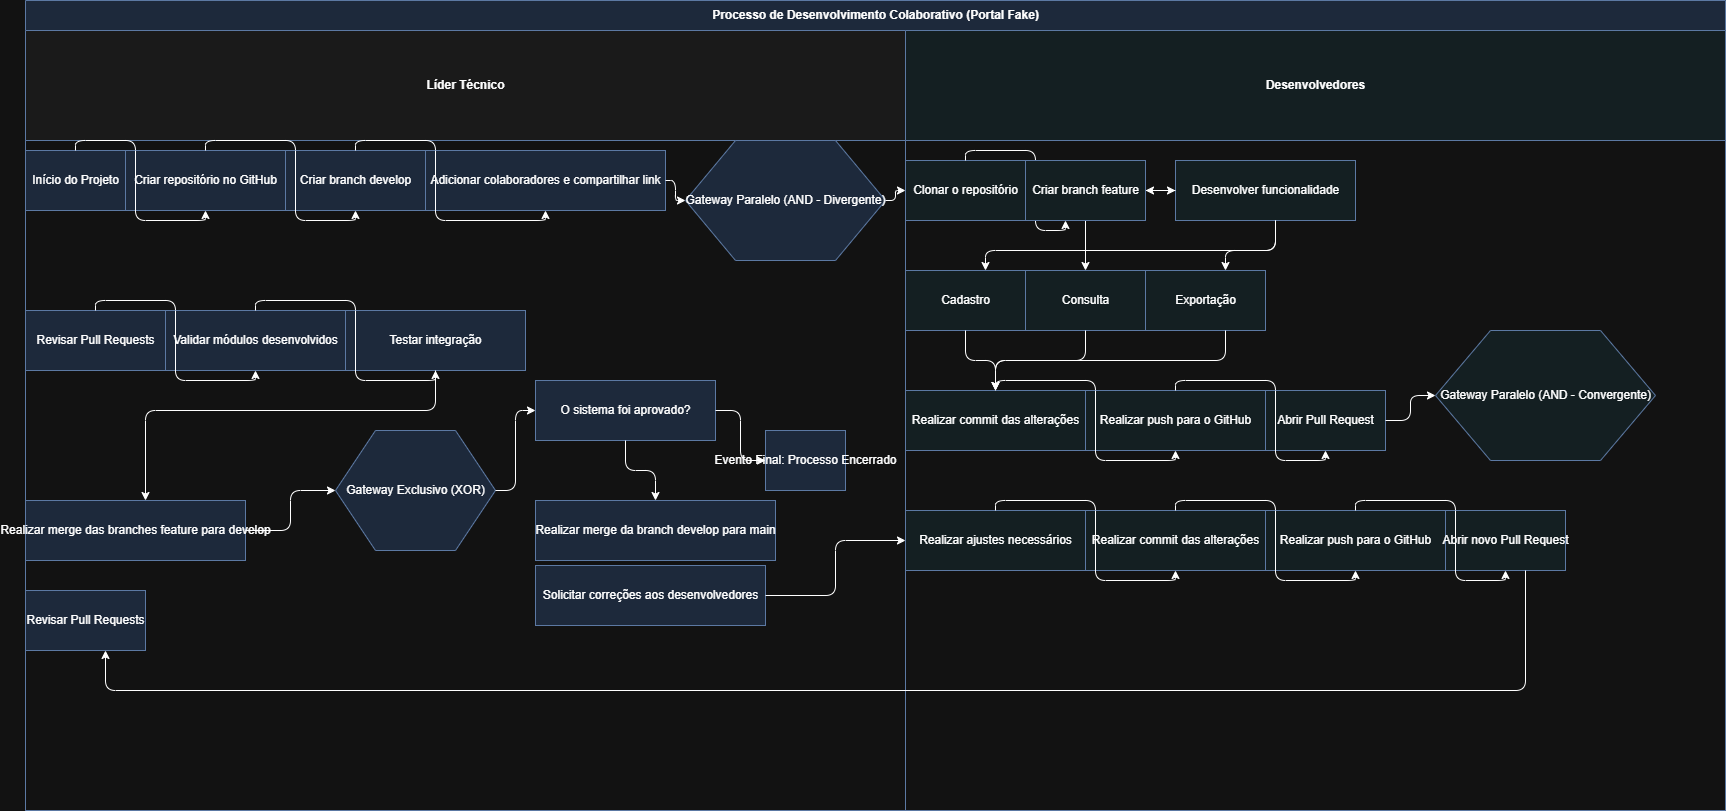

The diagram above was exported from draw.io. Its source (the exported page's mxGraphModel, read from the mxfile embedded in the PNG):
<mxGraphModel dx="1928" dy="764" grid="1" gridSize="10" guides="1" tooltips="1" connect="1" arrows="1" fold="1" page="1" pageScale="1" pageWidth="827" pageHeight="1169" math="0" shadow="0">
  <root>
    <mxCell id="0" />
    <mxCell id="1" parent="0" />
    <mxCell id="aVXCyoiXPBcPzeq06bSf-62" parent="1" style="swimlane;startSize=30;fillColor=#dae8fc;strokeColor=#6c8ebf;html=1;" value="Processo de Desenvolvimento Colaborativo (Portal Fake)" vertex="1">
      <mxGeometry height="810" width="1700" x="20" y="20" as="geometry">
        <mxRectangle height="30" width="350" x="20" y="20" as="alternateBounds" />
      </mxGeometry>
    </mxCell>
    <mxCell id="aVXCyoiXPBcPzeq06bSf-63" parent="aVXCyoiXPBcPzeq06bSf-62" style="swimlane;startSize=110;fillColor=#f5f5f5;strokeColor=#6c8ebf;html=1;" value="Líder Técnico" vertex="1">
      <mxGeometry height="780" width="880" y="30" as="geometry">
        <mxRectangle height="110" width="110" y="30" as="alternateBounds" />
      </mxGeometry>
    </mxCell>
    <mxCell id="aVXCyoiXPBcPzeq06bSf-64" parent="aVXCyoiXPBcPzeq06bSf-63" style="shape=circle;fillColor=#dae8fc;strokeColor=#6c8ebf;html=1;" value="Início do Projeto" vertex="1">
      <mxGeometry height="60" width="100" y="120" as="geometry" />
    </mxCell>
    <mxCell id="aVXCyoiXPBcPzeq06bSf-65" parent="aVXCyoiXPBcPzeq06bSf-63" style="shape=rectangle;fillColor=#dae8fc;strokeColor=#6c8ebf;html=1;" value="Criar repositório no GitHub" vertex="1">
      <mxGeometry height="60" width="160" x="100" y="120" as="geometry" />
    </mxCell>
    <mxCell id="aVXCyoiXPBcPzeq06bSf-66" parent="aVXCyoiXPBcPzeq06bSf-63" style="shape=rectangle;fillColor=#dae8fc;strokeColor=#6c8ebf;html=1;" value="Criar branch develop" vertex="1">
      <mxGeometry height="60" width="140" x="260" y="120" as="geometry" />
    </mxCell>
    <mxCell id="aVXCyoiXPBcPzeq06bSf-67" parent="aVXCyoiXPBcPzeq06bSf-63" style="shape=rectangle;fillColor=#dae8fc;strokeColor=#6c8ebf;html=1;" value="Adicionar colaboradores e compartilhar link" vertex="1">
      <mxGeometry height="60" width="240" x="400" y="120" as="geometry" />
    </mxCell>
    <mxCell id="aVXCyoiXPBcPzeq06bSf-68" parent="aVXCyoiXPBcPzeq06bSf-63" style="shape=hexagon;fillColor=#dae8fc;strokeColor=#6c8ebf;html=1;" value="Gateway Paralelo (AND - Divergente)" vertex="1">
      <mxGeometry height="120" width="200" x="660" y="110" as="geometry" />
    </mxCell>
    <mxCell id="aVXCyoiXPBcPzeq06bSf-69" parent="aVXCyoiXPBcPzeq06bSf-63" style="shape=rectangle;fillColor=#dae8fc;strokeColor=#6c8ebf;html=1;" value="Revisar Pull Requests" vertex="1">
      <mxGeometry height="60" width="140" y="280" as="geometry" />
    </mxCell>
    <mxCell id="aVXCyoiXPBcPzeq06bSf-70" parent="aVXCyoiXPBcPzeq06bSf-63" style="shape=rectangle;fillColor=#dae8fc;strokeColor=#6c8ebf;html=1;" value="Validar módulos desenvolvidos" vertex="1">
      <mxGeometry height="60" width="180" x="140" y="280" as="geometry" />
    </mxCell>
    <mxCell id="aVXCyoiXPBcPzeq06bSf-71" parent="aVXCyoiXPBcPzeq06bSf-63" style="shape=rectangle;fillColor=#dae8fc;strokeColor=#6c8ebf;html=1;" value="Testar integração" vertex="1">
      <mxGeometry height="60" width="180" x="320" y="280" as="geometry" />
    </mxCell>
    <mxCell id="aVXCyoiXPBcPzeq06bSf-72" parent="aVXCyoiXPBcPzeq06bSf-63" style="shape=rectangle;fillColor=#dae8fc;strokeColor=#6c8ebf;html=1;" value="Realizar merge das branches feature para develop" vertex="1">
      <mxGeometry height="60" width="220" y="470" as="geometry" />
    </mxCell>
    <mxCell id="aVXCyoiXPBcPzeq06bSf-73" parent="aVXCyoiXPBcPzeq06bSf-63" style="shape=hexagon;fillColor=#dae8fc;strokeColor=#6c8ebf;html=1;" value="Gateway Exclusivo (XOR)" vertex="1">
      <mxGeometry height="120" width="160" x="310" y="400" as="geometry" />
    </mxCell>
    <mxCell id="aVXCyoiXPBcPzeq06bSf-74" parent="aVXCyoiXPBcPzeq06bSf-63" style="shape=rectangle;fillColor=#dae8fc;strokeColor=#6c8ebf;html=1;" value="O sistema foi aprovado?" vertex="1">
      <mxGeometry height="60" width="180" x="510" y="350" as="geometry" />
    </mxCell>
    <mxCell id="aVXCyoiXPBcPzeq06bSf-75" parent="aVXCyoiXPBcPzeq06bSf-63" style="shape=rectangle;fillColor=#dae8fc;strokeColor=#6c8ebf;html=1;" value="Realizar merge da branch develop para main" vertex="1">
      <mxGeometry height="60" width="240" x="510" y="470" as="geometry" />
    </mxCell>
    <mxCell id="aVXCyoiXPBcPzeq06bSf-76" parent="aVXCyoiXPBcPzeq06bSf-63" style="shape=circle;fillColor=#dae8fc;strokeColor=#6c8ebf;html=1;" value="Evento Final: Processo Encerrado" vertex="1">
      <mxGeometry height="60" width="80" x="740" y="400" as="geometry" />
    </mxCell>
    <mxCell id="aVXCyoiXPBcPzeq06bSf-77" parent="aVXCyoiXPBcPzeq06bSf-63" style="shape=rectangle;fillColor=#dae8fc;strokeColor=#6c8ebf;html=1;" value="Solicitar correções aos desenvolvedores" vertex="1">
      <mxGeometry height="60" width="230" x="510" y="535" as="geometry" />
    </mxCell>
    <mxCell id="aVXCyoiXPBcPzeq06bSf-78" parent="aVXCyoiXPBcPzeq06bSf-63" style="shape=rectangle;fillColor=#dae8fc;strokeColor=#6c8ebf;html=1;" value="Revisar Pull Requests" vertex="1">
      <mxGeometry height="60" width="120" y="560" as="geometry" />
    </mxCell>
    <mxCell id="aVXCyoiXPBcPzeq06bSf-79" parent="aVXCyoiXPBcPzeq06bSf-62" style="swimlane;startSize=110;fillColor=#e8f4f8;strokeColor=#6c8ebf;html=1;" value="Desenvolvedores" vertex="1">
      <mxGeometry height="780" width="820" x="880" y="30" as="geometry">
        <mxRectangle height="110" width="130" x="880" y="30" as="alternateBounds" />
      </mxGeometry>
    </mxCell>
    <mxCell id="aVXCyoiXPBcPzeq06bSf-80" parent="aVXCyoiXPBcPzeq06bSf-79" style="shape=rectangle;fillColor=#e8f4f8;strokeColor=#6c8ebf;html=1;" value="Clonar o repositório" vertex="1">
      <mxGeometry height="60" width="120" y="130" as="geometry" />
    </mxCell>
    <mxCell id="aVXCyoiXPBcPzeq06bSf-82" parent="aVXCyoiXPBcPzeq06bSf-79" style="shape=rectangle;fillColor=#e8f4f8;strokeColor=#6c8ebf;html=1;" value="Desenvolver funcionalidade" vertex="1">
      <mxGeometry height="60" width="180" x="270" y="130" as="geometry" />
    </mxCell>
    <mxCell id="aVXCyoiXPBcPzeq06bSf-83" parent="aVXCyoiXPBcPzeq06bSf-79" style="shape=rectangle;fillColor=#e8f4f8;strokeColor=#6c8ebf;html=1;" value="Cadastro" vertex="1">
      <mxGeometry height="60" width="120" y="240" as="geometry" />
    </mxCell>
    <mxCell id="aVXCyoiXPBcPzeq06bSf-84" parent="aVXCyoiXPBcPzeq06bSf-79" style="shape=rectangle;fillColor=#e8f4f8;strokeColor=#6c8ebf;html=1;" value="Consulta" vertex="1">
      <mxGeometry height="60" width="120" x="120" y="240" as="geometry" />
    </mxCell>
    <mxCell id="aVXCyoiXPBcPzeq06bSf-85" parent="aVXCyoiXPBcPzeq06bSf-79" style="shape=rectangle;fillColor=#e8f4f8;strokeColor=#6c8ebf;html=1;" value="Exportação" vertex="1">
      <mxGeometry height="60" width="120" x="240" y="240" as="geometry" />
    </mxCell>
    <mxCell id="aVXCyoiXPBcPzeq06bSf-86" parent="aVXCyoiXPBcPzeq06bSf-79" style="shape=rectangle;fillColor=#e8f4f8;strokeColor=#6c8ebf;html=1;" value="Realizar commit das alterações" vertex="1">
      <mxGeometry height="60" width="180" y="360" as="geometry" />
    </mxCell>
    <mxCell id="aVXCyoiXPBcPzeq06bSf-87" parent="aVXCyoiXPBcPzeq06bSf-79" style="shape=rectangle;fillColor=#e8f4f8;strokeColor=#6c8ebf;html=1;" value="Realizar push para o GitHub" vertex="1">
      <mxGeometry height="60" width="180" x="180" y="360" as="geometry" />
    </mxCell>
    <mxCell id="aVXCyoiXPBcPzeq06bSf-88" parent="aVXCyoiXPBcPzeq06bSf-79" style="shape=rectangle;fillColor=#e8f4f8;strokeColor=#6c8ebf;html=1;" value="Abrir Pull Request" vertex="1">
      <mxGeometry height="60" width="120" x="360" y="360" as="geometry" />
    </mxCell>
    <mxCell id="aVXCyoiXPBcPzeq06bSf-89" parent="aVXCyoiXPBcPzeq06bSf-79" style="shape=hexagon;fillColor=#e8f4f8;strokeColor=#6c8ebf;html=1;" value="Gateway Paralelo (AND - Convergente)" vertex="1">
      <mxGeometry height="130" width="220" x="530" y="300" as="geometry" />
    </mxCell>
    <mxCell id="aVXCyoiXPBcPzeq06bSf-90" parent="aVXCyoiXPBcPzeq06bSf-79" style="shape=rectangle;fillColor=#e8f4f8;strokeColor=#6c8ebf;html=1;" value="Realizar ajustes necessários" vertex="1">
      <mxGeometry height="60" width="180" y="480" as="geometry" />
    </mxCell>
    <mxCell id="aVXCyoiXPBcPzeq06bSf-91" parent="aVXCyoiXPBcPzeq06bSf-79" style="shape=rectangle;fillColor=#e8f4f8;strokeColor=#6c8ebf;html=1;" value="Realizar commit das alterações" vertex="1">
      <mxGeometry height="60" width="180" x="180" y="480" as="geometry" />
    </mxCell>
    <mxCell id="aVXCyoiXPBcPzeq06bSf-92" parent="aVXCyoiXPBcPzeq06bSf-79" style="shape=rectangle;fillColor=#e8f4f8;strokeColor=#6c8ebf;html=1;" value="Realizar push para o GitHub" vertex="1">
      <mxGeometry height="60" width="180" x="360" y="480" as="geometry" />
    </mxCell>
    <mxCell id="aVXCyoiXPBcPzeq06bSf-93" parent="aVXCyoiXPBcPzeq06bSf-79" style="shape=rectangle;fillColor=#e8f4f8;strokeColor=#6c8ebf;html=1;" value="Abrir novo Pull Request" vertex="1">
      <mxGeometry height="60" width="120" x="540" y="480" as="geometry" />
    </mxCell>
    <mxCell id="aVXCyoiXPBcPzeq06bSf-94" edge="1" parent="1" source="aVXCyoiXPBcPzeq06bSf-64" style="edgeStyle=orthogonalEdgeStyle;rounded=1;html=1;" target="aVXCyoiXPBcPzeq06bSf-65">
      <mxGeometry relative="1" as="geometry" />
    </mxCell>
    <mxCell id="aVXCyoiXPBcPzeq06bSf-95" edge="1" parent="1" source="aVXCyoiXPBcPzeq06bSf-65" style="edgeStyle=orthogonalEdgeStyle;rounded=1;html=1;" target="aVXCyoiXPBcPzeq06bSf-66">
      <mxGeometry relative="1" as="geometry" />
    </mxCell>
    <mxCell id="aVXCyoiXPBcPzeq06bSf-96" edge="1" parent="1" source="aVXCyoiXPBcPzeq06bSf-66" style="edgeStyle=orthogonalEdgeStyle;rounded=1;html=1;" target="aVXCyoiXPBcPzeq06bSf-67">
      <mxGeometry relative="1" as="geometry" />
    </mxCell>
    <mxCell id="aVXCyoiXPBcPzeq06bSf-97" edge="1" parent="1" source="aVXCyoiXPBcPzeq06bSf-67" style="edgeStyle=orthogonalEdgeStyle;rounded=1;html=1;" target="aVXCyoiXPBcPzeq06bSf-68">
      <mxGeometry relative="1" as="geometry" />
    </mxCell>
    <mxCell id="aVXCyoiXPBcPzeq06bSf-98" edge="1" parent="1" source="aVXCyoiXPBcPzeq06bSf-68" style="edgeStyle=orthogonalEdgeStyle;rounded=1;html=1;" target="aVXCyoiXPBcPzeq06bSf-80">
      <mxGeometry relative="1" as="geometry" />
    </mxCell>
    <mxCell id="aVXCyoiXPBcPzeq06bSf-99" edge="1" parent="1" source="aVXCyoiXPBcPzeq06bSf-80" style="edgeStyle=orthogonalEdgeStyle;rounded=1;html=1;" target="aVXCyoiXPBcPzeq06bSf-81">
      <mxGeometry relative="1" as="geometry">
        <Array as="points">
          <mxPoint x="960" y="170" />
          <mxPoint x="1030" y="170" />
          <mxPoint x="1030" y="250" />
          <mxPoint x="1060" y="250" />
        </Array>
      </mxGeometry>
    </mxCell>
    <mxCell id="aVXCyoiXPBcPzeq06bSf-100" edge="1" parent="1" source="aVXCyoiXPBcPzeq06bSf-81" style="edgeStyle=orthogonalEdgeStyle;rounded=1;html=1;" target="aVXCyoiXPBcPzeq06bSf-82">
      <mxGeometry relative="1" as="geometry" />
    </mxCell>
    <mxCell id="aVXCyoiXPBcPzeq06bSf-101" edge="1" parent="1" source="aVXCyoiXPBcPzeq06bSf-82" style="edgeStyle=orthogonalEdgeStyle;rounded=1;html=1;" target="aVXCyoiXPBcPzeq06bSf-83">
      <mxGeometry relative="1" as="geometry">
        <Array as="points">
          <mxPoint x="1270" y="270" />
          <mxPoint x="980" y="270" />
        </Array>
      </mxGeometry>
    </mxCell>
    <mxCell id="aVXCyoiXPBcPzeq06bSf-102" edge="1" parent="1" source="aVXCyoiXPBcPzeq06bSf-81" style="edgeStyle=orthogonalEdgeStyle;rounded=1;html=1;" target="aVXCyoiXPBcPzeq06bSf-84">
      <mxGeometry relative="1" as="geometry" />
    </mxCell>
    <mxCell id="aVXCyoiXPBcPzeq06bSf-103" edge="1" parent="1" source="aVXCyoiXPBcPzeq06bSf-82" style="edgeStyle=orthogonalEdgeStyle;rounded=1;html=1;" target="aVXCyoiXPBcPzeq06bSf-85">
      <mxGeometry relative="1" as="geometry">
        <Array as="points">
          <mxPoint x="1270" y="270" />
          <mxPoint x="1220" y="270" />
        </Array>
      </mxGeometry>
    </mxCell>
    <mxCell id="aVXCyoiXPBcPzeq06bSf-104" edge="1" parent="1" source="aVXCyoiXPBcPzeq06bSf-83" style="edgeStyle=orthogonalEdgeStyle;rounded=1;html=1;" target="aVXCyoiXPBcPzeq06bSf-86">
      <mxGeometry relative="1" as="geometry" />
    </mxCell>
    <mxCell id="aVXCyoiXPBcPzeq06bSf-105" edge="1" parent="1" source="aVXCyoiXPBcPzeq06bSf-84" style="edgeStyle=orthogonalEdgeStyle;rounded=1;html=1;" target="aVXCyoiXPBcPzeq06bSf-86">
      <mxGeometry relative="1" as="geometry" />
    </mxCell>
    <mxCell id="aVXCyoiXPBcPzeq06bSf-106" edge="1" parent="1" source="aVXCyoiXPBcPzeq06bSf-85" style="edgeStyle=orthogonalEdgeStyle;rounded=1;html=1;entryX=0.5;entryY=0;entryDx=0;entryDy=0;" target="aVXCyoiXPBcPzeq06bSf-86">
      <mxGeometry relative="1" as="geometry">
        <Array as="points">
          <mxPoint x="1220" y="380" />
          <mxPoint x="990" y="380" />
        </Array>
      </mxGeometry>
    </mxCell>
    <mxCell id="aVXCyoiXPBcPzeq06bSf-107" edge="1" parent="1" source="aVXCyoiXPBcPzeq06bSf-86" style="edgeStyle=orthogonalEdgeStyle;rounded=1;html=1;" target="aVXCyoiXPBcPzeq06bSf-87">
      <mxGeometry relative="1" as="geometry" />
    </mxCell>
    <mxCell id="aVXCyoiXPBcPzeq06bSf-108" edge="1" parent="1" source="aVXCyoiXPBcPzeq06bSf-87" style="edgeStyle=orthogonalEdgeStyle;rounded=1;html=1;" target="aVXCyoiXPBcPzeq06bSf-88">
      <mxGeometry relative="1" as="geometry" />
    </mxCell>
    <mxCell id="aVXCyoiXPBcPzeq06bSf-109" edge="1" parent="1" source="aVXCyoiXPBcPzeq06bSf-88" style="edgeStyle=orthogonalEdgeStyle;rounded=1;html=1;" target="aVXCyoiXPBcPzeq06bSf-89">
      <mxGeometry relative="1" as="geometry" />
    </mxCell>
    <mxCell id="aVXCyoiXPBcPzeq06bSf-110" edge="1" parent="1" source="aVXCyoiXPBcPzeq06bSf-69" style="edgeStyle=orthogonalEdgeStyle;rounded=1;html=1;" target="aVXCyoiXPBcPzeq06bSf-70">
      <mxGeometry relative="1" as="geometry" />
    </mxCell>
    <mxCell id="aVXCyoiXPBcPzeq06bSf-111" edge="1" parent="1" source="aVXCyoiXPBcPzeq06bSf-70" style="edgeStyle=orthogonalEdgeStyle;rounded=1;html=1;" target="aVXCyoiXPBcPzeq06bSf-71">
      <mxGeometry relative="1" as="geometry" />
    </mxCell>
    <mxCell id="aVXCyoiXPBcPzeq06bSf-112" edge="1" parent="1" source="aVXCyoiXPBcPzeq06bSf-71" style="edgeStyle=orthogonalEdgeStyle;rounded=1;html=1;" target="aVXCyoiXPBcPzeq06bSf-72">
      <mxGeometry relative="1" as="geometry">
        <Array as="points">
          <mxPoint x="430" y="430" />
          <mxPoint x="140" y="430" />
        </Array>
      </mxGeometry>
    </mxCell>
    <mxCell id="aVXCyoiXPBcPzeq06bSf-113" edge="1" parent="1" source="aVXCyoiXPBcPzeq06bSf-72" style="edgeStyle=orthogonalEdgeStyle;rounded=1;html=1;" target="aVXCyoiXPBcPzeq06bSf-73">
      <mxGeometry relative="1" as="geometry" />
    </mxCell>
    <mxCell id="aVXCyoiXPBcPzeq06bSf-114" edge="1" parent="1" source="aVXCyoiXPBcPzeq06bSf-73" style="edgeStyle=orthogonalEdgeStyle;rounded=1;html=1;" target="aVXCyoiXPBcPzeq06bSf-74">
      <mxGeometry relative="1" as="geometry" />
    </mxCell>
    <mxCell id="aVXCyoiXPBcPzeq06bSf-115" edge="1" parent="1" source="aVXCyoiXPBcPzeq06bSf-74" style="edgeStyle=orthogonalEdgeStyle;rounded=1;html=1;" target="aVXCyoiXPBcPzeq06bSf-75">
      <mxGeometry relative="1" as="geometry" />
    </mxCell>
    <mxCell id="aVXCyoiXPBcPzeq06bSf-116" edge="1" parent="1" source="aVXCyoiXPBcPzeq06bSf-74" style="edgeStyle=orthogonalEdgeStyle;rounded=1;html=1;" target="aVXCyoiXPBcPzeq06bSf-76">
      <mxGeometry relative="1" as="geometry" />
    </mxCell>
    <mxCell id="aVXCyoiXPBcPzeq06bSf-117" edge="1" parent="1" source="aVXCyoiXPBcPzeq06bSf-77" style="edgeStyle=orthogonalEdgeStyle;rounded=1;html=1;" target="aVXCyoiXPBcPzeq06bSf-90">
      <mxGeometry relative="1" as="geometry" />
    </mxCell>
    <mxCell id="aVXCyoiXPBcPzeq06bSf-118" edge="1" parent="1" source="aVXCyoiXPBcPzeq06bSf-90" style="edgeStyle=orthogonalEdgeStyle;rounded=1;html=1;" target="aVXCyoiXPBcPzeq06bSf-91">
      <mxGeometry relative="1" as="geometry" />
    </mxCell>
    <mxCell id="aVXCyoiXPBcPzeq06bSf-119" edge="1" parent="1" source="aVXCyoiXPBcPzeq06bSf-91" style="edgeStyle=orthogonalEdgeStyle;rounded=1;html=1;" target="aVXCyoiXPBcPzeq06bSf-92">
      <mxGeometry relative="1" as="geometry" />
    </mxCell>
    <mxCell id="aVXCyoiXPBcPzeq06bSf-120" edge="1" parent="1" source="aVXCyoiXPBcPzeq06bSf-92" style="edgeStyle=orthogonalEdgeStyle;rounded=1;html=1;" target="aVXCyoiXPBcPzeq06bSf-93">
      <mxGeometry relative="1" as="geometry" />
    </mxCell>
    <mxCell id="aVXCyoiXPBcPzeq06bSf-121" edge="1" parent="1" source="aVXCyoiXPBcPzeq06bSf-93" style="edgeStyle=orthogonalEdgeStyle;rounded=1;html=1;" target="aVXCyoiXPBcPzeq06bSf-78">
      <mxGeometry relative="1" as="geometry">
        <Array as="points">
          <mxPoint x="1520" y="710" />
          <mxPoint x="100" y="710" />
        </Array>
      </mxGeometry>
    </mxCell>
    <mxCell id="aVXCyoiXPBcPzeq06bSf-81" parent="1" style="shape=rectangle;fillColor=#e8f4f8;strokeColor=#6c8ebf;html=1;" value="Criar branch feature" vertex="1">
      <mxGeometry height="60" width="120" x="1020" y="180" as="geometry" />
    </mxCell>
    <mxCell id="aVXCyoiXPBcPzeq06bSf-122" edge="1" parent="1" source="aVXCyoiXPBcPzeq06bSf-82" style="edgeStyle=orthogonalEdgeStyle;rounded=1;html=1;" target="aVXCyoiXPBcPzeq06bSf-81" value="">
      <mxGeometry relative="1" as="geometry">
        <mxPoint x="1180" y="120" as="sourcePoint" />
        <mxPoint x="1100" y="290" as="targetPoint" />
      </mxGeometry>
    </mxCell>
  </root>
</mxGraphModel>